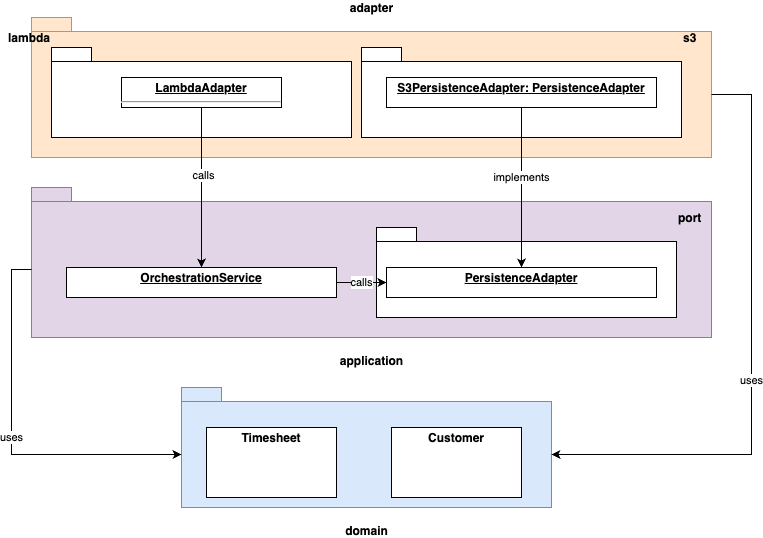

The diagram above was exported from draw.io. Its source (the exported page's mxGraphModel, read from the mxfile embedded in the PNG):
<mxGraphModel dx="1026" dy="663" grid="1" gridSize="10" guides="1" tooltips="1" connect="1" arrows="1" fold="1" page="1" pageScale="1" pageWidth="1100" pageHeight="850" background="none" math="0" shadow="0">
  <root>
    <mxCell id="0" />
    <mxCell id="1" parent="0" />
    <mxCell id="1LGuYxxO9ACJs3D4ooAu-13" value="application" style="shape=folder;fontStyle=1;spacingTop=10;tabWidth=40;tabHeight=14;tabPosition=left;html=1;labelPosition=center;verticalLabelPosition=bottom;align=center;verticalAlign=top;fillColor=#e1d5e7;strokeColor=#9673a6;" parent="1" vertex="1">
      <mxGeometry x="80" y="270" width="680" height="150" as="geometry" />
    </mxCell>
    <mxCell id="1LGuYxxO9ACJs3D4ooAu-19" value="port" style="shape=folder;fontStyle=1;spacingTop=10;tabWidth=40;tabHeight=14;tabPosition=left;html=1;labelPosition=right;verticalLabelPosition=top;align=left;verticalAlign=bottom;" parent="1" vertex="1">
      <mxGeometry x="425" y="310" width="300" height="90" as="geometry" />
    </mxCell>
    <mxCell id="1LGuYxxO9ACJs3D4ooAu-21" value="" style="group" parent="1" vertex="1" connectable="0">
      <mxGeometry x="80" y="100" width="680" height="140" as="geometry" />
    </mxCell>
    <mxCell id="1LGuYxxO9ACJs3D4ooAu-14" value="adapter" style="shape=folder;fontStyle=1;spacingTop=10;tabWidth=40;tabHeight=14;tabPosition=left;html=1;align=center;labelPosition=center;verticalLabelPosition=top;verticalAlign=bottom;fillColor=#ffe6cc;strokeColor=#d79b00;" parent="1LGuYxxO9ACJs3D4ooAu-21" vertex="1">
      <mxGeometry width="680" height="140" as="geometry" />
    </mxCell>
    <mxCell id="1LGuYxxO9ACJs3D4ooAu-15" value="lambda" style="shape=folder;fontStyle=1;spacingTop=10;tabWidth=40;tabHeight=14;tabPosition=left;html=1;labelPosition=left;verticalLabelPosition=top;align=right;verticalAlign=bottom;" parent="1LGuYxxO9ACJs3D4ooAu-21" vertex="1">
      <mxGeometry x="20" y="30" width="300" height="90" as="geometry" />
    </mxCell>
    <mxCell id="1LGuYxxO9ACJs3D4ooAu-16" value="s3" style="shape=folder;fontStyle=1;spacingTop=10;tabWidth=40;tabHeight=14;tabPosition=left;html=1;labelPosition=right;verticalLabelPosition=top;align=left;verticalAlign=bottom;" parent="1LGuYxxO9ACJs3D4ooAu-21" vertex="1">
      <mxGeometry x="330" y="30" width="320" height="90" as="geometry" />
    </mxCell>
    <mxCell id="1LGuYxxO9ACJs3D4ooAu-17" value="&lt;p style=&quot;margin:0px;margin-top:4px;text-align:center;text-decoration:underline;&quot;&gt;&lt;b&gt;LambdaAdapter&lt;/b&gt;&lt;/p&gt;&lt;hr&gt;&lt;p style=&quot;margin:0px;margin-left:8px;&quot;&gt;&lt;br&gt;&lt;/p&gt;" style="verticalAlign=top;align=left;overflow=fill;fontSize=12;fontFamily=Helvetica;html=1;" parent="1LGuYxxO9ACJs3D4ooAu-21" vertex="1">
      <mxGeometry x="90" y="60" width="160" height="30" as="geometry" />
    </mxCell>
    <mxCell id="1LGuYxxO9ACJs3D4ooAu-18" value="&lt;p style=&quot;margin:0px;margin-top:4px;text-align:center;text-decoration:underline;&quot;&gt;&lt;b&gt;S3PersistenceAdapter: PersistenceAdapter&lt;/b&gt;&lt;/p&gt;" style="verticalAlign=top;align=left;overflow=fill;fontSize=12;fontFamily=Helvetica;html=1;" parent="1LGuYxxO9ACJs3D4ooAu-21" vertex="1">
      <mxGeometry x="355" y="60" width="270" height="30" as="geometry" />
    </mxCell>
    <mxCell id="1LGuYxxO9ACJs3D4ooAu-22" value="&lt;p style=&quot;margin:0px;margin-top:4px;text-align:center;text-decoration:underline;&quot;&gt;&lt;b&gt;PersistenceAdapter&lt;/b&gt;&lt;/p&gt;" style="verticalAlign=top;align=left;overflow=fill;fontSize=12;fontFamily=Helvetica;html=1;" parent="1" vertex="1">
      <mxGeometry x="435" y="350" width="270" height="30" as="geometry" />
    </mxCell>
    <mxCell id="1LGuYxxO9ACJs3D4ooAu-24" value="" style="endArrow=classic;html=1;rounded=0;entryX=0.5;entryY=0;entryDx=0;entryDy=0;exitX=0.5;exitY=1;exitDx=0;exitDy=0;" parent="1" source="1LGuYxxO9ACJs3D4ooAu-18" target="1LGuYxxO9ACJs3D4ooAu-22" edge="1">
      <mxGeometry width="50" height="50" relative="1" as="geometry">
        <mxPoint x="780" y="240" as="sourcePoint" />
        <mxPoint x="830" y="190" as="targetPoint" />
      </mxGeometry>
    </mxCell>
    <mxCell id="1LGuYxxO9ACJs3D4ooAu-25" value="implements" style="edgeLabel;html=1;align=center;verticalAlign=middle;resizable=0;points=[];" parent="1LGuYxxO9ACJs3D4ooAu-24" vertex="1" connectable="0">
      <mxGeometry x="-0.1375" y="-1" relative="1" as="geometry">
        <mxPoint as="offset" />
      </mxGeometry>
    </mxCell>
    <mxCell id="1LGuYxxO9ACJs3D4ooAu-26" value="&lt;p style=&quot;margin:0px;margin-top:4px;text-align:center;text-decoration:underline;&quot;&gt;&lt;b&gt;OrchestrationService&lt;/b&gt;&lt;/p&gt;" style="verticalAlign=top;align=left;overflow=fill;fontSize=12;fontFamily=Helvetica;html=1;" parent="1" vertex="1">
      <mxGeometry x="115" y="350" width="270" height="30" as="geometry" />
    </mxCell>
    <mxCell id="1LGuYxxO9ACJs3D4ooAu-27" value="calls" style="endArrow=classic;html=1;rounded=0;entryX=0;entryY=0.5;entryDx=0;entryDy=0;" parent="1" source="1LGuYxxO9ACJs3D4ooAu-26" target="1LGuYxxO9ACJs3D4ooAu-22" edge="1">
      <mxGeometry width="50" height="50" relative="1" as="geometry">
        <mxPoint x="340" y="620" as="sourcePoint" />
        <mxPoint x="390" y="570" as="targetPoint" />
      </mxGeometry>
    </mxCell>
    <mxCell id="1LGuYxxO9ACJs3D4ooAu-28" value="" style="endArrow=classic;html=1;rounded=0;entryX=0.5;entryY=0;entryDx=0;entryDy=0;exitX=0.5;exitY=1;exitDx=0;exitDy=0;" parent="1" source="1LGuYxxO9ACJs3D4ooAu-17" target="1LGuYxxO9ACJs3D4ooAu-26" edge="1">
      <mxGeometry width="50" height="50" relative="1" as="geometry">
        <mxPoint x="200" y="290" as="sourcePoint" />
        <mxPoint x="250" y="240" as="targetPoint" />
      </mxGeometry>
    </mxCell>
    <mxCell id="1LGuYxxO9ACJs3D4ooAu-29" value="calls" style="edgeLabel;html=1;align=center;verticalAlign=middle;resizable=0;points=[];" parent="1LGuYxxO9ACJs3D4ooAu-28" vertex="1" connectable="0">
      <mxGeometry x="-0.1625" y="1" relative="1" as="geometry">
        <mxPoint as="offset" />
      </mxGeometry>
    </mxCell>
    <mxCell id="1LGuYxxO9ACJs3D4ooAu-30" value="domain" style="shape=folder;fontStyle=1;spacingTop=10;tabWidth=40;tabHeight=14;tabPosition=left;html=1;labelPosition=center;verticalLabelPosition=bottom;align=center;verticalAlign=top;fillColor=#dae8fc;strokeColor=#6c8ebf;" parent="1" vertex="1">
      <mxGeometry x="230" y="470" width="370" height="120" as="geometry" />
    </mxCell>
    <mxCell id="1LGuYxxO9ACJs3D4ooAu-31" value="uses" style="endArrow=classic;html=1;rounded=0;entryX=0;entryY=0;entryDx=0;entryDy=67;entryPerimeter=0;exitX=0;exitY=0;exitDx=0;exitDy=82;exitPerimeter=0;" parent="1" source="1LGuYxxO9ACJs3D4ooAu-13" target="1LGuYxxO9ACJs3D4ooAu-30" edge="1">
      <mxGeometry width="50" height="50" relative="1" as="geometry">
        <mxPoint x="160" y="550" as="sourcePoint" />
        <mxPoint x="190" y="570" as="targetPoint" />
        <Array as="points">
          <mxPoint x="60" y="352" />
          <mxPoint x="60" y="537" />
        </Array>
      </mxGeometry>
    </mxCell>
    <mxCell id="1LGuYxxO9ACJs3D4ooAu-33" value="" style="endArrow=classic;html=1;rounded=0;entryX=0;entryY=0;entryDx=370;entryDy=67;entryPerimeter=0;exitX=0;exitY=0;exitDx=680;exitDy=77;exitPerimeter=0;" parent="1" source="1LGuYxxO9ACJs3D4ooAu-14" target="1LGuYxxO9ACJs3D4ooAu-30" edge="1">
      <mxGeometry width="50" height="50" relative="1" as="geometry">
        <mxPoint x="260" y="430" as="sourcePoint" />
        <mxPoint x="375.04999999999995" y="513.95" as="targetPoint" />
        <Array as="points">
          <mxPoint x="800" y="177" />
          <mxPoint x="800" y="537" />
        </Array>
      </mxGeometry>
    </mxCell>
    <mxCell id="1LGuYxxO9ACJs3D4ooAu-34" value="uses" style="edgeLabel;html=1;align=center;verticalAlign=middle;resizable=0;points=[];" parent="1LGuYxxO9ACJs3D4ooAu-33" vertex="1" connectable="0">
      <mxGeometry x="0.0841" y="-1" relative="1" as="geometry">
        <mxPoint as="offset" />
      </mxGeometry>
    </mxCell>
    <mxCell id="1LGuYxxO9ACJs3D4ooAu-35" value="&lt;p style=&quot;margin:0px;margin-top:4px;text-align:center;&quot;&gt;&lt;b&gt;Timesheet&lt;/b&gt;&lt;/p&gt;&lt;p style=&quot;margin:0px;margin-left:4px;&quot;&gt;&lt;br&gt;&lt;/p&gt;&lt;p style=&quot;margin:0px;margin-left:4px;&quot;&gt;&lt;br&gt;&lt;/p&gt;" style="verticalAlign=top;align=left;overflow=fill;fontSize=12;fontFamily=Helvetica;html=1;" parent="1" vertex="1">
      <mxGeometry x="255" y="510" width="130" height="70" as="geometry" />
    </mxCell>
    <mxCell id="1LGuYxxO9ACJs3D4ooAu-36" value="&lt;p style=&quot;margin:0px;margin-top:4px;text-align:center;&quot;&gt;&lt;b&gt;Customer&lt;/b&gt;&lt;/p&gt;" style="verticalAlign=top;align=left;overflow=fill;fontSize=12;fontFamily=Helvetica;html=1;" parent="1" vertex="1">
      <mxGeometry x="440" y="510" width="130" height="70" as="geometry" />
    </mxCell>
  </root>
</mxGraphModel>